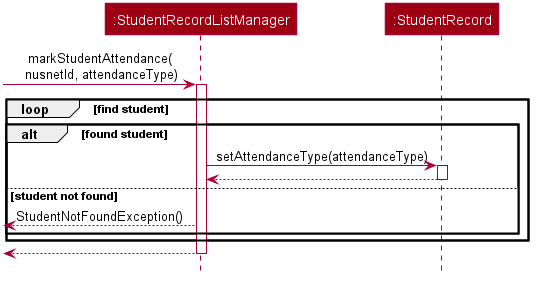

The diagram above was rendered by PlantUML. Its source (embedded in the PNG):
@startuml








skinparam BackgroundColor #FFFFFFF

skinparam Shadowing false

skinparam Class {
    FontColor #FFFFFF
    BorderThickness 1
    BorderColor #FFFFFF
    StereotypeFontColor #FFFFFF
    FontName Arial
}

skinparam Actor {
    BorderColor #000000
    Color #000000
    FontName Arial
}

skinparam Sequence {
    MessageAlign center
    BoxFontSize 15
    BoxPadding 0
    BoxFontColor #FFFFFF
    FontName Arial
}

skinparam Participant {
    FontColor #FFFFFFF
    Padding 20
}

skinparam MinClassWidth 50
skinparam ParticipantPadding 10
skinparam Shadowing false
skinparam DefaultTextAlignment center
skinparam packageStyle Rectangle

hide footbox
hide members
hide circle

Participant ":StudentRecordListManager" as srlm #9D0012
Participant ":StudentRecord" as sr #9D0012

[-> srlm : markStudentAttendance(\n nusnetId, attendanceType)
activate srlm

loop find student
    alt found student
        srlm -> sr ++: setAttendanceType(attendanceType)
        sr --> srlm --
    else student not found
        <-- srlm: StudentNotFoundException()
    end
end
<-- srlm --
@enduml